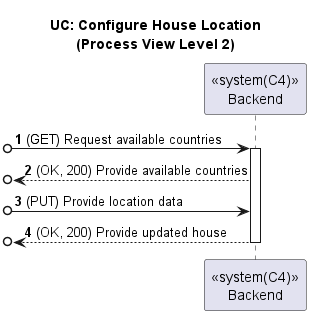

The diagram above was rendered by PlantUML. Its source (embedded in the PNG):
@startuml

title UC: Configure House Location\n(Process View Level 2)
autonumber

participant "<<system(C4)>>\nBackend" as BE

[o-> BE: (GET) Request available countries
activate BE
[o<-- BE: (OK, 200) Provide available countries
[o-> BE: (PUT) Provide location data
[o<-- BE: (OK, 200) Provide updated house
deactivate BE

@enduml